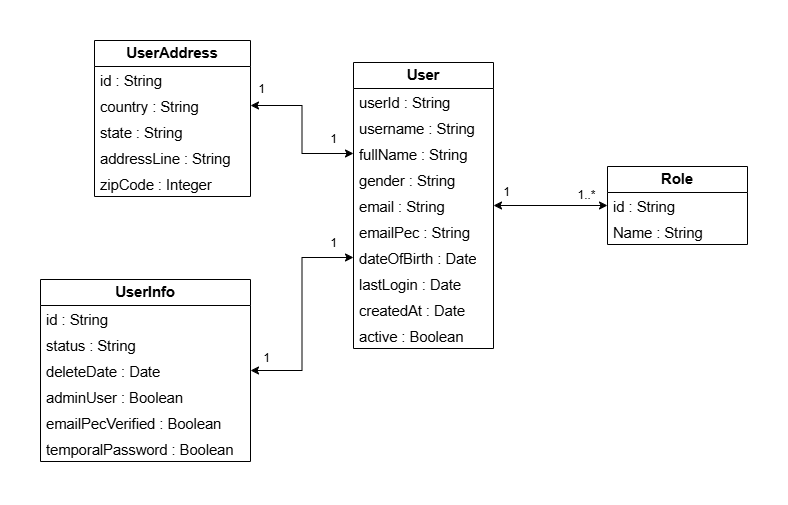

The diagram above was exported from draw.io. Its source (the exported page's mxGraphModel, read from the mxfile embedded in the PNG):
<mxGraphModel dx="1861" dy="540" grid="0" gridSize="10" guides="1" tooltips="1" connect="1" arrows="1" fold="1" page="1" pageScale="1" pageWidth="827" pageHeight="1169" math="0" shadow="0">
  <root>
    <mxCell id="0" />
    <mxCell id="1" parent="0" />
    <mxCell id="Igcqf5taTYpdPInG49i8-39" style="edgeStyle=orthogonalEdgeStyle;rounded=0;orthogonalLoop=1;jettySize=auto;html=1;entryX=0;entryY=0.5;entryDx=0;entryDy=0;strokeColor=default;startArrow=classic;startFill=1;" edge="1" parent="1" source="Igcqf5taTYpdPInG49i8-4" target="Igcqf5taTYpdPInG49i8-22">
      <mxGeometry relative="1" as="geometry" />
    </mxCell>
    <mxCell id="Igcqf5taTYpdPInG49i8-4" value="&lt;span id=&quot;docs-internal-guid-aced33e2-7fff-702f-51e1-bc226de704e4&quot;&gt;&lt;span style=&quot;font-size: 11pt; font-family: Arial, sans-serif; background-color: transparent; font-variant-numeric: normal; font-variant-east-asian: normal; font-variant-alternates: normal; font-variant-position: normal; font-variant-emoji: normal; vertical-align: baseline; white-space-collapse: preserve;&quot;&gt;&lt;b&gt;User&lt;/b&gt;&lt;/span&gt;&lt;/span&gt;" style="swimlane;fontStyle=0;childLayout=stackLayout;horizontal=1;startSize=26;fillColor=none;horizontalStack=0;resizeParent=1;resizeParentMax=0;resizeLast=0;collapsible=1;marginBottom=0;whiteSpace=wrap;html=1;" vertex="1" parent="1">
      <mxGeometry x="85" y="36" width="140" height="286" as="geometry" />
    </mxCell>
    <mxCell id="Igcqf5taTYpdPInG49i8-5" value="&lt;span id=&quot;docs-internal-guid-23f21267-7fff-27da-7493-ad5ca69e473f&quot;&gt;&lt;span style=&quot;font-size: 11pt; font-family: Arial, sans-serif; background-color: transparent; font-variant-numeric: normal; font-variant-east-asian: normal; font-variant-alternates: normal; font-variant-position: normal; font-variant-emoji: normal; vertical-align: baseline; white-space-collapse: preserve;&quot;&gt;userId : String&lt;/span&gt;&lt;/span&gt;" style="text;strokeColor=none;fillColor=none;align=left;verticalAlign=top;spacingLeft=4;spacingRight=4;overflow=hidden;rotatable=0;points=[[0,0.5],[1,0.5]];portConstraint=eastwest;whiteSpace=wrap;html=1;" vertex="1" parent="Igcqf5taTYpdPInG49i8-4">
      <mxGeometry y="26" width="140" height="26" as="geometry" />
    </mxCell>
    <mxCell id="Igcqf5taTYpdPInG49i8-6" value="&lt;span id=&quot;docs-internal-guid-363c211c-7fff-490d-a57f-9447b0e65c82&quot;&gt;&lt;span style=&quot;font-size: 11pt; font-family: Arial, sans-serif; background-color: transparent; font-variant-numeric: normal; font-variant-east-asian: normal; font-variant-alternates: normal; font-variant-position: normal; font-variant-emoji: normal; vertical-align: baseline; white-space-collapse: preserve;&quot;&gt;username&lt;/span&gt;&lt;/span&gt;&lt;span style=&quot;font-family: Arial, sans-serif; font-size: 14.6667px; white-space-collapse: preserve;&quot;&gt; : String&lt;/span&gt;" style="text;strokeColor=none;fillColor=none;align=left;verticalAlign=top;spacingLeft=4;spacingRight=4;overflow=hidden;rotatable=0;points=[[0,0.5],[1,0.5]];portConstraint=eastwest;whiteSpace=wrap;html=1;" vertex="1" parent="Igcqf5taTYpdPInG49i8-4">
      <mxGeometry y="52" width="140" height="26" as="geometry" />
    </mxCell>
    <mxCell id="Igcqf5taTYpdPInG49i8-7" value="&lt;span id=&quot;docs-internal-guid-e04b739e-7fff-60c2-c259-381310521e9b&quot;&gt;&lt;span style=&quot;font-size: 11pt; font-family: Arial, sans-serif; background-color: transparent; font-variant-numeric: normal; font-variant-east-asian: normal; font-variant-alternates: normal; font-variant-position: normal; font-variant-emoji: normal; vertical-align: baseline; white-space-collapse: preserve;&quot;&gt;fullName&lt;/span&gt;&lt;/span&gt;&lt;span style=&quot;font-family: Arial, sans-serif; font-size: 14.6667px; white-space-collapse: preserve;&quot;&gt; : String&lt;/span&gt;" style="text;strokeColor=none;fillColor=none;align=left;verticalAlign=top;spacingLeft=4;spacingRight=4;overflow=hidden;rotatable=0;points=[[0,0.5],[1,0.5]];portConstraint=eastwest;whiteSpace=wrap;html=1;" vertex="1" parent="Igcqf5taTYpdPInG49i8-4">
      <mxGeometry y="78" width="140" height="26" as="geometry" />
    </mxCell>
    <mxCell id="Igcqf5taTYpdPInG49i8-11" value="&lt;span id=&quot;docs-internal-guid-5572d274-7fff-9a45-a40e-762b7903797a&quot;&gt;&lt;span style=&quot;font-size: 11pt; font-family: Arial, sans-serif; background-color: transparent; font-variant-numeric: normal; font-variant-east-asian: normal; font-variant-alternates: normal; font-variant-position: normal; font-variant-emoji: normal; vertical-align: baseline; white-space-collapse: preserve;&quot;&gt;gender&lt;/span&gt;&lt;/span&gt;&lt;span style=&quot;font-family: Arial, sans-serif; font-size: 14.6667px; white-space-collapse: preserve;&quot;&gt; : String&lt;/span&gt;" style="text;strokeColor=none;fillColor=none;align=left;verticalAlign=top;spacingLeft=4;spacingRight=4;overflow=hidden;rotatable=0;points=[[0,0.5],[1,0.5]];portConstraint=eastwest;whiteSpace=wrap;html=1;" vertex="1" parent="Igcqf5taTYpdPInG49i8-4">
      <mxGeometry y="104" width="140" height="26" as="geometry" />
    </mxCell>
    <mxCell id="Igcqf5taTYpdPInG49i8-12" value="&lt;span id=&quot;docs-internal-guid-8a92ea87-7fff-cd8f-b729-8d514fc04160&quot;&gt;&lt;span style=&quot;font-size: 11pt; font-family: Arial, sans-serif; background-color: transparent; font-variant-numeric: normal; font-variant-east-asian: normal; font-variant-alternates: normal; font-variant-position: normal; font-variant-emoji: normal; vertical-align: baseline; white-space-collapse: preserve;&quot;&gt;email&lt;/span&gt;&lt;/span&gt;&lt;span style=&quot;font-family: Arial, sans-serif; font-size: 14.6667px; white-space-collapse: preserve;&quot;&gt; : String&lt;/span&gt;" style="text;strokeColor=none;fillColor=none;align=left;verticalAlign=top;spacingLeft=4;spacingRight=4;overflow=hidden;rotatable=0;points=[[0,0.5],[1,0.5]];portConstraint=eastwest;whiteSpace=wrap;html=1;" vertex="1" parent="Igcqf5taTYpdPInG49i8-4">
      <mxGeometry y="130" width="140" height="26" as="geometry" />
    </mxCell>
    <mxCell id="Igcqf5taTYpdPInG49i8-13" value="&lt;span id=&quot;docs-internal-guid-ba0945db-7fff-f196-73b8-dc7034a3919c&quot;&gt;&lt;span style=&quot;font-size: 11pt; font-family: Arial, sans-serif; background-color: transparent; font-variant-numeric: normal; font-variant-east-asian: normal; font-variant-alternates: normal; font-variant-position: normal; font-variant-emoji: normal; vertical-align: baseline; white-space-collapse: preserve;&quot;&gt;emailPec&lt;/span&gt;&lt;/span&gt;&lt;span style=&quot;font-family: Arial, sans-serif; font-size: 14.6667px; white-space-collapse: preserve;&quot;&gt; : String&lt;/span&gt;" style="text;strokeColor=none;fillColor=none;align=left;verticalAlign=top;spacingLeft=4;spacingRight=4;overflow=hidden;rotatable=0;points=[[0,0.5],[1,0.5]];portConstraint=eastwest;whiteSpace=wrap;html=1;" vertex="1" parent="Igcqf5taTYpdPInG49i8-4">
      <mxGeometry y="156" width="140" height="26" as="geometry" />
    </mxCell>
    <mxCell id="Igcqf5taTYpdPInG49i8-14" value="&lt;span id=&quot;docs-internal-guid-af4ef67b-7fff-603a-ae7b-c82ffabc9c6e&quot;&gt;&lt;span style=&quot;font-size: 11pt; font-family: Arial, sans-serif; background-color: transparent; font-variant-numeric: normal; font-variant-east-asian: normal; font-variant-alternates: normal; font-variant-position: normal; font-variant-emoji: normal; vertical-align: baseline; white-space-collapse: preserve;&quot;&gt;dateOfBirth&lt;/span&gt;&lt;/span&gt;&lt;span style=&quot;font-family: Arial, sans-serif; font-size: 14.6667px; white-space-collapse: preserve;&quot;&gt; : &lt;/span&gt;&lt;font face=&quot;Arial, sans-serif&quot;&gt;&lt;span style=&quot;font-size: 14.6667px; white-space-collapse: preserve;&quot;&gt;Date&lt;/span&gt;&lt;/font&gt;" style="text;strokeColor=none;fillColor=none;align=left;verticalAlign=top;spacingLeft=4;spacingRight=4;overflow=hidden;rotatable=0;points=[[0,0.5],[1,0.5]];portConstraint=eastwest;whiteSpace=wrap;html=1;" vertex="1" parent="Igcqf5taTYpdPInG49i8-4">
      <mxGeometry y="182" width="140" height="26" as="geometry" />
    </mxCell>
    <mxCell id="Igcqf5taTYpdPInG49i8-15" value="&lt;span id=&quot;docs-internal-guid-de1c10dd-7fff-7caa-8d89-e0fd67c071dd&quot;&gt;&lt;span style=&quot;font-size: 11pt; font-family: Arial, sans-serif; background-color: transparent; font-variant-numeric: normal; font-variant-east-asian: normal; font-variant-alternates: normal; font-variant-position: normal; font-variant-emoji: normal; vertical-align: baseline; white-space-collapse: preserve;&quot;&gt;lastLogin&lt;/span&gt;&lt;/span&gt;&lt;span style=&quot;font-family: Arial, sans-serif; font-size: 14.6667px; white-space-collapse: preserve;&quot;&gt; : &lt;/span&gt;&lt;font face=&quot;Arial, sans-serif&quot;&gt;&lt;span style=&quot;font-size: 14.6667px; white-space-collapse: preserve;&quot;&gt;Date&lt;/span&gt;&lt;/font&gt;" style="text;strokeColor=none;fillColor=none;align=left;verticalAlign=top;spacingLeft=4;spacingRight=4;overflow=hidden;rotatable=0;points=[[0,0.5],[1,0.5]];portConstraint=eastwest;whiteSpace=wrap;html=1;" vertex="1" parent="Igcqf5taTYpdPInG49i8-4">
      <mxGeometry y="208" width="140" height="26" as="geometry" />
    </mxCell>
    <mxCell id="Igcqf5taTYpdPInG49i8-16" value="&lt;span id=&quot;docs-internal-guid-54e186c1-7fff-9888-d787-44f910526832&quot;&gt;&lt;span style=&quot;font-size: 11pt; font-family: Arial, sans-serif; background-color: transparent; font-variant-numeric: normal; font-variant-east-asian: normal; font-variant-alternates: normal; font-variant-position: normal; font-variant-emoji: normal; vertical-align: baseline; white-space-collapse: preserve;&quot;&gt;createdAt&lt;/span&gt;&lt;/span&gt;&lt;span style=&quot;font-family: Arial, sans-serif; font-size: 14.6667px; white-space-collapse: preserve;&quot;&gt; : &lt;/span&gt;&lt;font face=&quot;Arial, sans-serif&quot;&gt;&lt;span style=&quot;font-size: 14.6667px; white-space-collapse: preserve;&quot;&gt;Date&lt;/span&gt;&lt;/font&gt;" style="text;strokeColor=none;fillColor=none;align=left;verticalAlign=top;spacingLeft=4;spacingRight=4;overflow=hidden;rotatable=0;points=[[0,0.5],[1,0.5]];portConstraint=eastwest;whiteSpace=wrap;html=1;" vertex="1" parent="Igcqf5taTYpdPInG49i8-4">
      <mxGeometry y="234" width="140" height="26" as="geometry" />
    </mxCell>
    <mxCell id="Igcqf5taTYpdPInG49i8-17" value="&lt;span id=&quot;docs-internal-guid-9933f817-7fff-d85e-e6a1-c1b12d882459&quot;&gt;&lt;span style=&quot;font-size: 11pt; font-family: Arial, sans-serif; background-color: transparent; font-variant-numeric: normal; font-variant-east-asian: normal; font-variant-alternates: normal; font-variant-position: normal; font-variant-emoji: normal; vertical-align: baseline; white-space-collapse: preserve;&quot;&gt;active : Boolean    &lt;/span&gt;&lt;/span&gt;" style="text;strokeColor=none;fillColor=none;align=left;verticalAlign=top;spacingLeft=4;spacingRight=4;overflow=hidden;rotatable=0;points=[[0,0.5],[1,0.5]];portConstraint=eastwest;whiteSpace=wrap;html=1;" vertex="1" parent="Igcqf5taTYpdPInG49i8-4">
      <mxGeometry y="260" width="140" height="26" as="geometry" />
    </mxCell>
    <mxCell id="Igcqf5taTYpdPInG49i8-18" value="&lt;span id=&quot;docs-internal-guid-730d5aa4-7fff-74c2-d93c-0c20072ae1aa&quot;&gt;&lt;span style=&quot;font-size: 11pt; font-family: Arial, sans-serif; background-color: transparent; font-variant-numeric: normal; font-variant-east-asian: normal; font-variant-alternates: normal; font-variant-position: normal; font-variant-emoji: normal; vertical-align: baseline; white-space-collapse: preserve;&quot;&gt;&lt;b&gt;Role&lt;/b&gt;&lt;/span&gt;&lt;/span&gt;" style="swimlane;fontStyle=0;childLayout=stackLayout;horizontal=1;startSize=26;fillColor=none;horizontalStack=0;resizeParent=1;resizeParentMax=0;resizeLast=0;collapsible=1;marginBottom=0;whiteSpace=wrap;html=1;" vertex="1" parent="1">
      <mxGeometry x="339" y="140" width="140" height="78" as="geometry" />
    </mxCell>
    <mxCell id="Igcqf5taTYpdPInG49i8-22" value="&lt;span id=&quot;docs-internal-guid-23f21267-7fff-27da-7493-ad5ca69e473f&quot;&gt;&lt;span style=&quot;font-size: 11pt; font-family: Arial, sans-serif; background-color: transparent; font-variant-numeric: normal; font-variant-east-asian: normal; font-variant-alternates: normal; font-variant-position: normal; font-variant-emoji: normal; vertical-align: baseline; white-space-collapse: preserve;&quot;&gt;id : String&lt;/span&gt;&lt;/span&gt;" style="text;strokeColor=none;fillColor=none;align=left;verticalAlign=top;spacingLeft=4;spacingRight=4;overflow=hidden;rotatable=0;points=[[0,0.5],[1,0.5]];portConstraint=eastwest;whiteSpace=wrap;html=1;" vertex="1" parent="Igcqf5taTYpdPInG49i8-18">
      <mxGeometry y="26" width="140" height="26" as="geometry" />
    </mxCell>
    <mxCell id="Igcqf5taTYpdPInG49i8-23" value="&lt;span id=&quot;docs-internal-guid-23f21267-7fff-27da-7493-ad5ca69e473f&quot;&gt;&lt;span style=&quot;font-size: 11pt; font-family: Arial, sans-serif; background-color: transparent; font-variant-numeric: normal; font-variant-east-asian: normal; font-variant-alternates: normal; font-variant-position: normal; font-variant-emoji: normal; vertical-align: baseline; white-space-collapse: preserve;&quot;&gt;Name&lt;/span&gt;&lt;/span&gt;&lt;span style=&quot;background-color: transparent; font-family: Arial, sans-serif; font-size: 11pt; white-space-collapse: preserve; color: light-dark(rgb(0, 0, 0), rgb(255, 255, 255));&quot;&gt; : String&lt;/span&gt;" style="text;strokeColor=none;fillColor=none;align=left;verticalAlign=top;spacingLeft=4;spacingRight=4;overflow=hidden;rotatable=0;points=[[0,0.5],[1,0.5]];portConstraint=eastwest;whiteSpace=wrap;html=1;" vertex="1" parent="Igcqf5taTYpdPInG49i8-18">
      <mxGeometry y="52" width="140" height="26" as="geometry" />
    </mxCell>
    <mxCell id="Igcqf5taTYpdPInG49i8-24" value="&lt;font face=&quot;Arial, sans-serif&quot;&gt;&lt;span style=&quot;font-size: 14.6667px; white-space-collapse: preserve;&quot;&gt;&lt;b&gt;UserInfo&lt;/b&gt;&lt;/span&gt;&lt;/font&gt;" style="swimlane;fontStyle=0;childLayout=stackLayout;horizontal=1;startSize=26;fillColor=none;horizontalStack=0;resizeParent=1;resizeParentMax=0;resizeLast=0;collapsible=1;marginBottom=0;whiteSpace=wrap;html=1;" vertex="1" parent="1">
      <mxGeometry x="-228" y="253" width="210" height="182" as="geometry" />
    </mxCell>
    <mxCell id="Igcqf5taTYpdPInG49i8-25" value="&lt;span id=&quot;docs-internal-guid-23f21267-7fff-27da-7493-ad5ca69e473f&quot;&gt;&lt;span style=&quot;font-size: 11pt; font-family: Arial, sans-serif; background-color: transparent; font-variant-numeric: normal; font-variant-east-asian: normal; font-variant-alternates: normal; font-variant-position: normal; font-variant-emoji: normal; vertical-align: baseline; white-space-collapse: preserve;&quot;&gt;id : String&lt;/span&gt;&lt;/span&gt;" style="text;strokeColor=none;fillColor=none;align=left;verticalAlign=top;spacingLeft=4;spacingRight=4;overflow=hidden;rotatable=0;points=[[0,0.5],[1,0.5]];portConstraint=eastwest;whiteSpace=wrap;html=1;" vertex="1" parent="Igcqf5taTYpdPInG49i8-24">
      <mxGeometry y="26" width="210" height="26" as="geometry" />
    </mxCell>
    <mxCell id="Igcqf5taTYpdPInG49i8-26" value="&lt;span style=&quot;background-color: transparent;&quot;&gt;&lt;font style=&quot;color: rgb(0, 0, 0);&quot;&gt;&lt;font face=&quot;Arial, sans-serif&quot;&gt;&lt;span style=&quot;font-size: 14.6667px; white-space-collapse: preserve;&quot;&gt;status&lt;/span&gt;&lt;/font&gt;&lt;font face=&quot;Arial, sans-serif&quot;&gt;&lt;span style=&quot;font-size: 11pt; white-space-collapse: preserve;&quot;&gt; : String&lt;/span&gt;&lt;/font&gt;&lt;/font&gt;&lt;/span&gt;" style="text;strokeColor=none;fillColor=none;align=left;verticalAlign=top;spacingLeft=4;spacingRight=4;overflow=hidden;rotatable=0;points=[[0,0.5],[1,0.5]];portConstraint=eastwest;whiteSpace=wrap;html=1;" vertex="1" parent="Igcqf5taTYpdPInG49i8-24">
      <mxGeometry y="52" width="210" height="26" as="geometry" />
    </mxCell>
    <mxCell id="Igcqf5taTYpdPInG49i8-28" value="&lt;font face=&quot;Arial, sans-serif&quot;&gt;&lt;span style=&quot;font-size: 14.6667px; white-space-collapse: preserve;&quot;&gt;deleteDate : Date&lt;/span&gt;&lt;/font&gt;" style="text;strokeColor=none;fillColor=none;align=left;verticalAlign=top;spacingLeft=4;spacingRight=4;overflow=hidden;rotatable=0;points=[[0,0.5],[1,0.5]];portConstraint=eastwest;whiteSpace=wrap;html=1;" vertex="1" parent="Igcqf5taTYpdPInG49i8-24">
      <mxGeometry y="78" width="210" height="26" as="geometry" />
    </mxCell>
    <mxCell id="Igcqf5taTYpdPInG49i8-29" value="&lt;font face=&quot;Arial, sans-serif&quot;&gt;&lt;span style=&quot;font-size: 14.6667px; white-space-collapse: preserve;&quot;&gt;adminUser : Boolean&lt;/span&gt;&lt;/font&gt;" style="text;strokeColor=none;fillColor=none;align=left;verticalAlign=top;spacingLeft=4;spacingRight=4;overflow=hidden;rotatable=0;points=[[0,0.5],[1,0.5]];portConstraint=eastwest;whiteSpace=wrap;html=1;" vertex="1" parent="Igcqf5taTYpdPInG49i8-24">
      <mxGeometry y="104" width="210" height="26" as="geometry" />
    </mxCell>
    <mxCell id="Igcqf5taTYpdPInG49i8-30" value="&lt;font face=&quot;Arial, sans-serif&quot;&gt;&lt;span style=&quot;font-size: 14.6667px; white-space-collapse: preserve;&quot;&gt;emailPecVerified : Boolean&lt;/span&gt;&lt;/font&gt;" style="text;strokeColor=none;fillColor=none;align=left;verticalAlign=top;spacingLeft=4;spacingRight=4;overflow=hidden;rotatable=0;points=[[0,0.5],[1,0.5]];portConstraint=eastwest;whiteSpace=wrap;html=1;" vertex="1" parent="Igcqf5taTYpdPInG49i8-24">
      <mxGeometry y="130" width="210" height="26" as="geometry" />
    </mxCell>
    <mxCell id="Igcqf5taTYpdPInG49i8-31" value="&lt;font face=&quot;Arial, sans-serif&quot;&gt;&lt;span style=&quot;font-size: 14.6667px; white-space-collapse: preserve;&quot;&gt;temporalPassword : Boolean&lt;/span&gt;&lt;/font&gt;&amp;nbsp;" style="text;strokeColor=none;fillColor=none;align=left;verticalAlign=top;spacingLeft=4;spacingRight=4;overflow=hidden;rotatable=0;points=[[0,0.5],[1,0.5]];portConstraint=eastwest;whiteSpace=wrap;html=1;" vertex="1" parent="Igcqf5taTYpdPInG49i8-24">
      <mxGeometry y="156" width="210" height="26" as="geometry" />
    </mxCell>
    <mxCell id="Igcqf5taTYpdPInG49i8-33" value="&lt;font face=&quot;Arial, sans-serif&quot;&gt;&lt;span style=&quot;font-size: 14.6667px; white-space-collapse: preserve;&quot;&gt;&lt;b&gt;UserAddress&lt;/b&gt;&lt;/span&gt;&lt;/font&gt;" style="swimlane;fontStyle=0;childLayout=stackLayout;horizontal=1;startSize=26;fillColor=none;horizontalStack=0;resizeParent=1;resizeParentMax=0;resizeLast=0;collapsible=1;marginBottom=0;whiteSpace=wrap;html=1;" vertex="1" parent="1">
      <mxGeometry x="-174" y="14" width="156" height="156" as="geometry" />
    </mxCell>
    <mxCell id="Igcqf5taTYpdPInG49i8-34" value="&lt;span id=&quot;docs-internal-guid-23f21267-7fff-27da-7493-ad5ca69e473f&quot;&gt;&lt;span style=&quot;font-size: 11pt; font-family: Arial, sans-serif; background-color: transparent; font-variant-numeric: normal; font-variant-east-asian: normal; font-variant-alternates: normal; font-variant-position: normal; font-variant-emoji: normal; vertical-align: baseline; white-space-collapse: preserve;&quot;&gt;id : String&lt;/span&gt;&lt;/span&gt;" style="text;strokeColor=none;fillColor=none;align=left;verticalAlign=top;spacingLeft=4;spacingRight=4;overflow=hidden;rotatable=0;points=[[0,0.5],[1,0.5]];portConstraint=eastwest;whiteSpace=wrap;html=1;" vertex="1" parent="Igcqf5taTYpdPInG49i8-33">
      <mxGeometry y="26" width="156" height="26" as="geometry" />
    </mxCell>
    <mxCell id="Igcqf5taTYpdPInG49i8-35" value="&lt;font face=&quot;Arial, sans-serif&quot;&gt;&lt;span style=&quot;font-size: 14.6667px; white-space-collapse: preserve;&quot;&gt;country : String&lt;/span&gt;&lt;/font&gt;" style="text;strokeColor=none;fillColor=none;align=left;verticalAlign=top;spacingLeft=4;spacingRight=4;overflow=hidden;rotatable=0;points=[[0,0.5],[1,0.5]];portConstraint=eastwest;whiteSpace=wrap;html=1;" vertex="1" parent="Igcqf5taTYpdPInG49i8-33">
      <mxGeometry y="52" width="156" height="26" as="geometry" />
    </mxCell>
    <mxCell id="Igcqf5taTYpdPInG49i8-36" value="&lt;font face=&quot;Arial, sans-serif&quot;&gt;&lt;span style=&quot;font-size: 14.6667px; white-space-collapse: preserve;&quot;&gt;state : String&lt;/span&gt;&lt;/font&gt;&amp;nbsp;" style="text;strokeColor=none;fillColor=none;align=left;verticalAlign=top;spacingLeft=4;spacingRight=4;overflow=hidden;rotatable=0;points=[[0,0.5],[1,0.5]];portConstraint=eastwest;whiteSpace=wrap;html=1;" vertex="1" parent="Igcqf5taTYpdPInG49i8-33">
      <mxGeometry y="78" width="156" height="26" as="geometry" />
    </mxCell>
    <mxCell id="Igcqf5taTYpdPInG49i8-37" value="&lt;font face=&quot;Arial, sans-serif&quot;&gt;&lt;span style=&quot;font-size: 14.6667px; white-space-collapse: preserve;&quot;&gt;addressLine : String&lt;/span&gt;&lt;/font&gt;" style="text;strokeColor=none;fillColor=none;align=left;verticalAlign=top;spacingLeft=4;spacingRight=4;overflow=hidden;rotatable=0;points=[[0,0.5],[1,0.5]];portConstraint=eastwest;whiteSpace=wrap;html=1;" vertex="1" parent="Igcqf5taTYpdPInG49i8-33">
      <mxGeometry y="104" width="156" height="26" as="geometry" />
    </mxCell>
    <mxCell id="Igcqf5taTYpdPInG49i8-38" value="&lt;font face=&quot;Arial, sans-serif&quot;&gt;&lt;span style=&quot;font-size: 14.6667px; white-space-collapse: preserve;&quot;&gt;zipCode : Integer&lt;/span&gt;&lt;/font&gt;" style="text;strokeColor=none;fillColor=none;align=left;verticalAlign=top;spacingLeft=4;spacingRight=4;overflow=hidden;rotatable=0;points=[[0,0.5],[1,0.5]];portConstraint=eastwest;whiteSpace=wrap;html=1;" vertex="1" parent="Igcqf5taTYpdPInG49i8-33">
      <mxGeometry y="130" width="156" height="26" as="geometry" />
    </mxCell>
    <mxCell id="Igcqf5taTYpdPInG49i8-40" value="1" style="text;html=1;align=center;verticalAlign=middle;resizable=0;points=[];autosize=1;strokeColor=none;fillColor=none;" vertex="1" parent="1">
      <mxGeometry x="225" y="153" width="25" height="26" as="geometry" />
    </mxCell>
    <mxCell id="Igcqf5taTYpdPInG49i8-41" value="1..*" style="text;html=1;align=center;verticalAlign=middle;resizable=0;points=[];autosize=1;strokeColor=none;fillColor=none;" vertex="1" parent="1">
      <mxGeometry x="300" y="156" width="36" height="26" as="geometry" />
    </mxCell>
    <mxCell id="Igcqf5taTYpdPInG49i8-42" style="edgeStyle=orthogonalEdgeStyle;rounded=0;orthogonalLoop=1;jettySize=auto;html=1;entryX=1;entryY=0.5;entryDx=0;entryDy=0;startArrow=classic;startFill=1;" edge="1" parent="1" source="Igcqf5taTYpdPInG49i8-7" target="Igcqf5taTYpdPInG49i8-35">
      <mxGeometry relative="1" as="geometry" />
    </mxCell>
    <mxCell id="Igcqf5taTYpdPInG49i8-43" style="edgeStyle=orthogonalEdgeStyle;rounded=0;orthogonalLoop=1;jettySize=auto;html=1;entryX=1;entryY=0.5;entryDx=0;entryDy=0;startArrow=classic;startFill=1;" edge="1" parent="1" source="Igcqf5taTYpdPInG49i8-14" target="Igcqf5taTYpdPInG49i8-28">
      <mxGeometry relative="1" as="geometry" />
    </mxCell>
    <mxCell id="Igcqf5taTYpdPInG49i8-44" value="1" style="text;html=1;align=center;verticalAlign=middle;resizable=0;points=[];autosize=1;strokeColor=none;fillColor=none;" vertex="1" parent="1">
      <mxGeometry x="-20" y="50" width="25" height="26" as="geometry" />
    </mxCell>
    <mxCell id="Igcqf5taTYpdPInG49i8-45" value="1" style="text;html=1;align=center;verticalAlign=middle;resizable=0;points=[];autosize=1;strokeColor=none;fillColor=none;" vertex="1" parent="1">
      <mxGeometry x="-15" y="319" width="25" height="26" as="geometry" />
    </mxCell>
    <mxCell id="Igcqf5taTYpdPInG49i8-46" value="1" style="text;html=1;align=center;verticalAlign=middle;resizable=0;points=[];autosize=1;strokeColor=none;fillColor=none;" vertex="1" parent="1">
      <mxGeometry x="52" y="100" width="25" height="26" as="geometry" />
    </mxCell>
    <mxCell id="Igcqf5taTYpdPInG49i8-47" value="1" style="text;html=1;align=center;verticalAlign=middle;resizable=0;points=[];autosize=1;strokeColor=none;fillColor=none;" vertex="1" parent="1">
      <mxGeometry x="52" y="204" width="25" height="26" as="geometry" />
    </mxCell>
  </root>
</mxGraphModel>